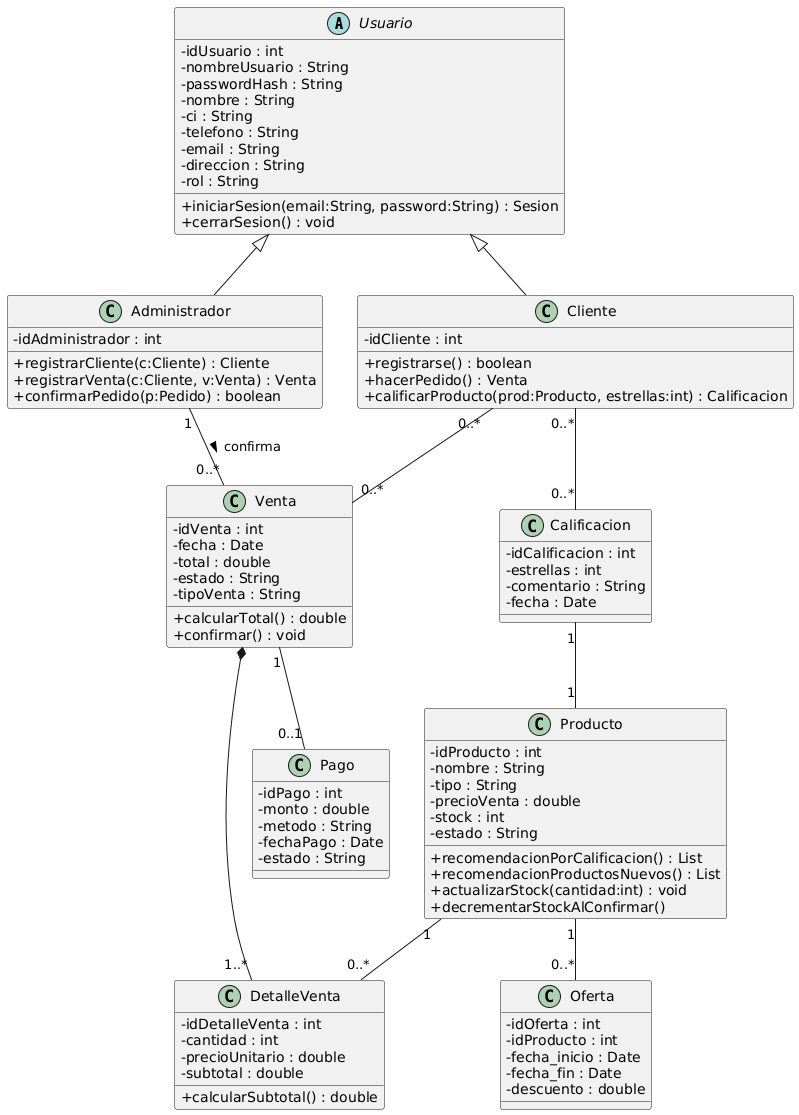

The diagram above was rendered by PlantUML. Its source (embedded in the PNG):
@startuml
skinparam classAttributeIconSize 0

' ---------------- Usuario y Roles ----------------
abstract class Usuario {
  - idUsuario : int
  - nombreUsuario : String
  - passwordHash : String
  - nombre : String
  - ci : String
  - telefono : String
  - email : String
  - direccion : String
  - rol : String
  + iniciarSesion(email:String, password:String) : Sesion
  + cerrarSesion() : void
}

class Administrador {
  - idAdministrador : int
  + registrarCliente(c:Cliente) : Cliente
  + registrarVenta(c:Cliente, v:Venta) : Venta
  + confirmarPedido(p:Pedido) : boolean
}

class Cliente {
  - idCliente : int
  + registrarse() : boolean
  + hacerPedido() : Venta
  + calificarProducto(prod:Producto, estrellas:int) : Calificacion
}

Usuario <|-- Administrador
Usuario <|-- Cliente


' ---------------- Productos / Calificaciones / Ofertas ----------------
class Producto {
  - idProducto : int
  - nombre : String
  - tipo : String
  - precioVenta : double
  - stock : int
  - estado : String
  + recomendacionPorCalificacion() : List
  + recomendacionProductosNuevos() : List
  + actualizarStock(cantidad:int) : void
  + decrementarStockAlConfirmar()
}

class Calificacion {
  - idCalificacion : int
  - estrellas : int
  - comentario : String
  - fecha : Date
}
Cliente "0..*" -- "0..*" Calificacion
Calificacion "1" -- "1" Producto

class Oferta {
  - idOferta : int
  - idProducto : int
  - fecha_inicio : Date
  - fecha_fin : Date
  - descuento : double
}
Producto "1" -- "0..*" Oferta


' ---------------- Ventas ----------------
class Venta {
  - idVenta : int
  - fecha : Date
  - total : double
  - estado : String 
  - tipoVenta : String
  + calcularTotal() : double
  + confirmar() : void
}

class DetalleVenta {
  - idDetalleVenta : int
  - cantidad : int
  - precioUnitario : double
  - subtotal : double
  + calcularSubtotal() : double
}

' ✅ Relación fuerte (composición)
Venta *-- "1..*" DetalleVenta

' ✅ Un producto puede aparecer en muchos DetalleVenta, pero no directamente en Venta
Producto "1" -- "0..*" DetalleVenta

Cliente "0..*" -- "0..*" Venta
Administrador "1" -- "0..*" Venta : confirma >

class Pago {
  - idPago : int
  - monto : double
  - metodo : String
  - fechaPago : Date
  - estado : String
}
Venta "1" -- "0..1" Pago

' ---------------- Reglas / Acciones sobre stock ----------------
@enduml